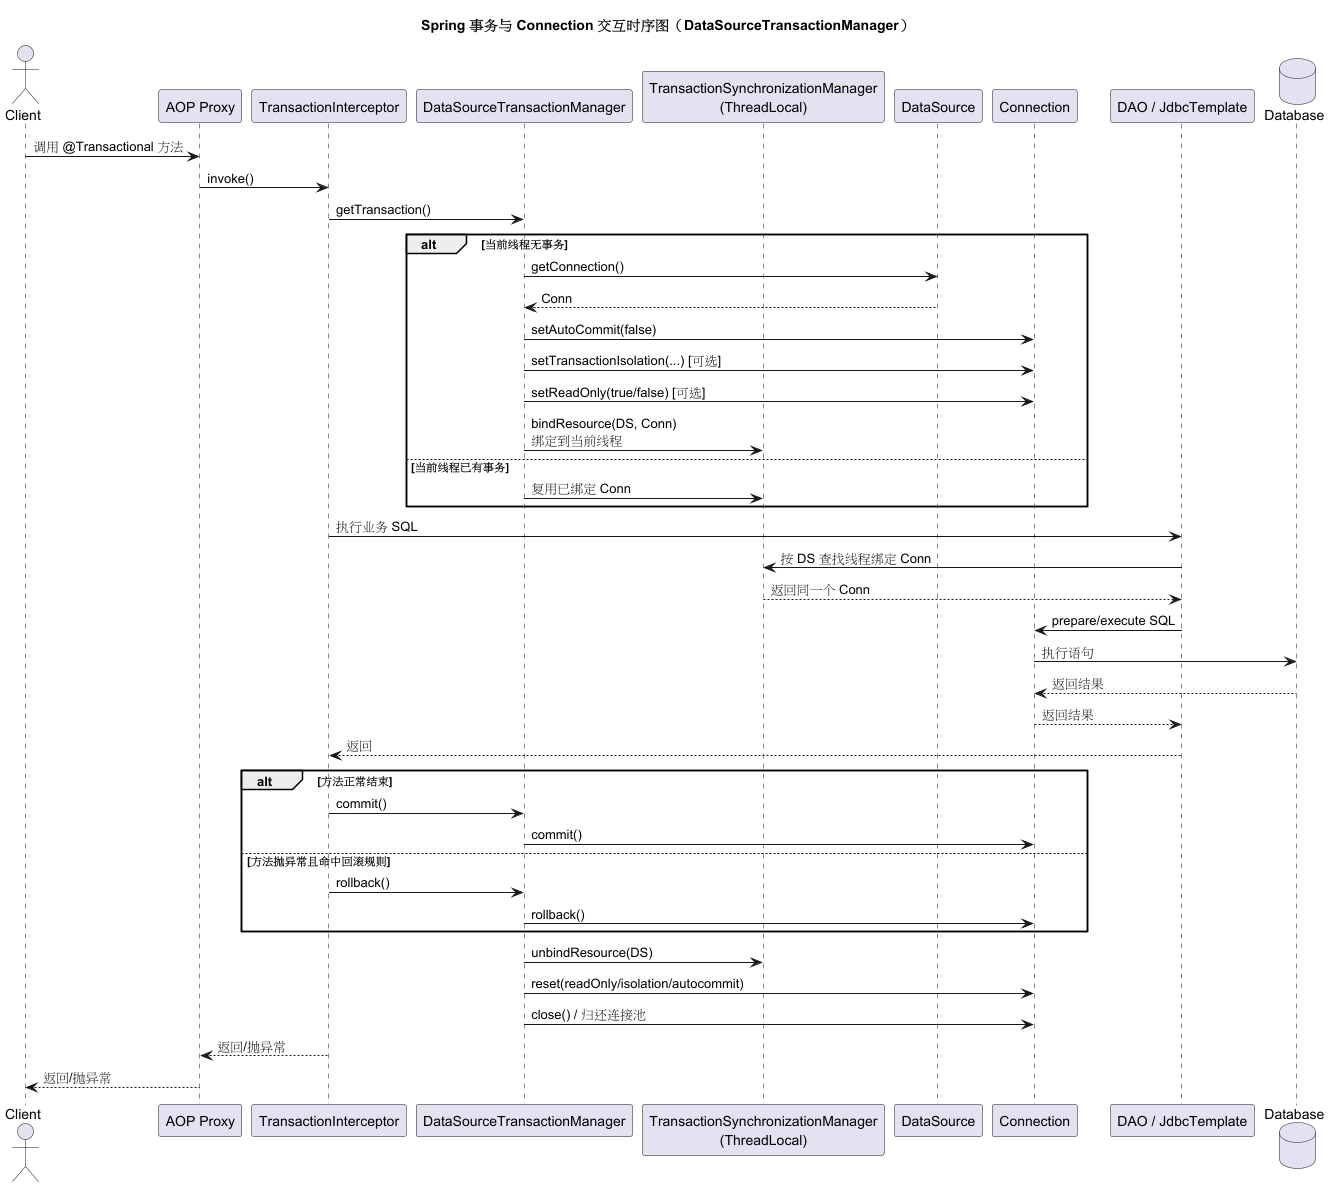

The diagram above was rendered by PlantUML. Its source (embedded in the PNG):
@startuml
title Spring 事务与 Connection 交互时序图（DataSourceTransactionManager）

actor Client
participant "AOP Proxy" as Proxy
participant "TransactionInterceptor" as TI
participant "DataSourceTransactionManager" as TM
participant "TransactionSynchronizationManager\n(ThreadLocal)" as TSM
participant "DataSource" as DS
participant "Connection" as Conn
participant "DAO / JdbcTemplate" as DAO
database "Database" as DB

Client -> Proxy : 调用 @Transactional 方法
Proxy -> TI : invoke()

TI -> TM : getTransaction()

alt 当前线程无事务
  TM -> DS : getConnection()
  DS --> TM : Conn
  TM -> Conn : setAutoCommit(false)
  TM -> Conn : setTransactionIsolation(...) [可选]
  TM -> Conn : setReadOnly(true/false) [可选]
  TM -> TSM : bindResource(DS, Conn)\n绑定到当前线程
else 当前线程已有事务
  TM -> TSM : 复用已绑定 Conn
end

TI -> DAO : 执行业务 SQL
DAO -> TSM : 按 DS 查找线程绑定 Conn
TSM --> DAO : 返回同一个 Conn
DAO -> Conn : prepare/execute SQL
Conn -> DB : 执行语句
DB --> Conn : 返回结果
Conn --> DAO : 返回结果
DAO --> TI : 返回

alt 方法正常结束
  TI -> TM : commit()
  TM -> Conn : commit()
else 方法抛异常且命中回滚规则
  TI -> TM : rollback()
  TM -> Conn : rollback()
end

TM -> TSM : unbindResource(DS)
TM -> Conn : reset(readOnly/isolation/autocommit)
TM -> Conn : close() / 归还连接池
TI --> Proxy : 返回/抛异常
Proxy --> Client : 返回/抛异常
@enduml